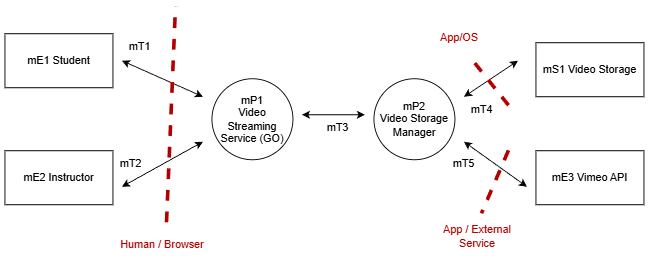

The diagram above was exported from draw.io. Its source (the exported page's mxGraphModel, read from the mxfile embedded in the PNG):
<mxGraphModel dx="1426" dy="743" grid="1" gridSize="10" guides="1" tooltips="1" connect="1" arrows="1" fold="1" page="1" pageScale="1" pageWidth="827" pageHeight="1169" math="0" shadow="0">
  <root>
    <mxCell id="0" />
    <mxCell id="1" parent="0" />
    <mxCell id="Rrxzts5srLTkPvIy5iuj-1" parent="1" style="rounded=0;whiteSpace=wrap;html=1;" value="mE1 Student" vertex="1">
      <mxGeometry height="60" width="120" x="90" y="180" as="geometry" />
    </mxCell>
    <mxCell id="Rrxzts5srLTkPvIy5iuj-2" parent="1" style="rounded=0;whiteSpace=wrap;html=1;" value="mE2 Instructor" vertex="1">
      <mxGeometry height="60" width="120" x="90" y="310" as="geometry" />
    </mxCell>
    <mxCell id="Rrxzts5srLTkPvIy5iuj-3" parent="1" style="ellipse;whiteSpace=wrap;html=1;aspect=fixed;" value="mP1&lt;div&gt;Video Streaming Service (GO)&lt;/div&gt;" vertex="1">
      <mxGeometry height="90" width="90" x="320" y="230" as="geometry" />
    </mxCell>
    <mxCell id="Rrxzts5srLTkPvIy5iuj-4" edge="1" parent="1" style="endArrow=classic;startArrow=classic;html=1;rounded=0;" value="">
      <mxGeometry height="50" relative="1" width="50" as="geometry">
        <mxPoint x="220" y="350" as="sourcePoint" />
        <mxPoint x="310" y="300" as="targetPoint" />
      </mxGeometry>
    </mxCell>
    <mxCell id="Rrxzts5srLTkPvIy5iuj-5" edge="1" parent="1" style="endArrow=classic;startArrow=classic;html=1;rounded=0;" value="">
      <mxGeometry height="50" relative="1" width="50" as="geometry">
        <mxPoint x="220" y="210" as="sourcePoint" />
        <mxPoint x="310" y="250" as="targetPoint" />
      </mxGeometry>
    </mxCell>
    <mxCell id="Rrxzts5srLTkPvIy5iuj-6" parent="1" style="text;html=1;whiteSpace=wrap;strokeColor=none;fillColor=none;align=center;verticalAlign=middle;rounded=0;" value="mT1" vertex="1">
      <mxGeometry height="30" width="60" x="210" y="180" as="geometry" />
    </mxCell>
    <mxCell id="Rrxzts5srLTkPvIy5iuj-7" parent="1" style="text;html=1;whiteSpace=wrap;strokeColor=none;fillColor=none;align=center;verticalAlign=middle;rounded=0;" value="mT2" vertex="1">
      <mxGeometry height="30" width="60" x="200" y="310" as="geometry" />
    </mxCell>
    <mxCell id="Rrxzts5srLTkPvIy5iuj-8" edge="1" parent="1" style="endArrow=none;dashed=1;html=1;rounded=0;fillColor=#e51400;strokeColor=light-dark(#B20000,#CC0000);strokeWidth=4;" value="">
      <mxGeometry height="50" relative="1" width="50" as="geometry">
        <mxPoint x="270" y="390" as="sourcePoint" />
        <mxPoint x="280" y="150" as="targetPoint" />
      </mxGeometry>
    </mxCell>
    <mxCell id="Rrxzts5srLTkPvIy5iuj-9" parent="1" style="text;html=1;whiteSpace=wrap;strokeColor=none;fillColor=none;align=center;verticalAlign=middle;rounded=0;" value="&lt;font style=&quot;color: light-dark(rgb(178, 0, 0), rgb(204, 0, 0));&quot;&gt;Human / Browser&lt;/font&gt;" vertex="1">
      <mxGeometry height="30" width="110" x="210" y="400" as="geometry" />
    </mxCell>
    <mxCell id="Rrxzts5srLTkPvIy5iuj-10" parent="1" style="ellipse;whiteSpace=wrap;html=1;aspect=fixed;" value="mP2&lt;div&gt;Video Storage&lt;/div&gt;&lt;div&gt;Manager&lt;/div&gt;" vertex="1">
      <mxGeometry height="90" width="90" x="500" y="230" as="geometry" />
    </mxCell>
    <mxCell id="Rrxzts5srLTkPvIy5iuj-11" parent="1" style="rounded=0;whiteSpace=wrap;html=1;" value="mS1 Video Storage" vertex="1">
      <mxGeometry height="60" width="120" x="680" y="190" as="geometry" />
    </mxCell>
    <mxCell id="Rrxzts5srLTkPvIy5iuj-12" edge="1" parent="1" style="endArrow=classic;startArrow=classic;html=1;rounded=0;" value="">
      <mxGeometry height="50" relative="1" width="50" as="geometry">
        <mxPoint x="600" y="250" as="sourcePoint" />
        <mxPoint x="660" y="210" as="targetPoint" />
      </mxGeometry>
    </mxCell>
    <mxCell id="Rrxzts5srLTkPvIy5iuj-13" edge="1" parent="1" style="endArrow=classic;startArrow=classic;html=1;rounded=0;" value="">
      <mxGeometry height="50" relative="1" width="50" as="geometry">
        <mxPoint x="420" y="270" as="sourcePoint" />
        <mxPoint x="490" y="270" as="targetPoint" />
      </mxGeometry>
    </mxCell>
    <mxCell id="Rrxzts5srLTkPvIy5iuj-14" parent="1" style="text;html=1;whiteSpace=wrap;strokeColor=none;fillColor=none;align=center;verticalAlign=middle;rounded=0;" value="mT3" vertex="1">
      <mxGeometry height="30" width="60" x="430" y="270" as="geometry" />
    </mxCell>
    <mxCell id="Rrxzts5srLTkPvIy5iuj-15" parent="1" style="rounded=0;whiteSpace=wrap;html=1;" value="mE3 Vimeo API" vertex="1">
      <mxGeometry height="60" width="120" x="680" y="310" as="geometry" />
    </mxCell>
    <mxCell id="Rrxzts5srLTkPvIy5iuj-16" edge="1" parent="1" style="endArrow=classic;startArrow=classic;html=1;rounded=0;" value="">
      <mxGeometry height="50" relative="1" width="50" as="geometry">
        <mxPoint x="600" y="300" as="sourcePoint" />
        <mxPoint x="670" y="350" as="targetPoint" />
      </mxGeometry>
    </mxCell>
    <mxCell id="Rrxzts5srLTkPvIy5iuj-17" edge="1" parent="1" style="endArrow=none;dashed=1;html=1;rounded=0;fillColor=#e51400;strokeColor=light-dark(#B20000,#CC0000);strokeWidth=4;" value="">
      <mxGeometry height="50" relative="1" width="50" as="geometry">
        <mxPoint x="650" y="260" as="sourcePoint" />
        <mxPoint x="610" y="210" as="targetPoint" />
      </mxGeometry>
    </mxCell>
    <mxCell id="Rrxzts5srLTkPvIy5iuj-18" parent="1" style="text;html=1;whiteSpace=wrap;strokeColor=none;fillColor=none;align=center;verticalAlign=middle;rounded=0;" value="&lt;font style=&quot;color: light-dark(rgb(178, 0, 0), rgb(204, 0, 0));&quot;&gt;App/OS&lt;/font&gt;" vertex="1">
      <mxGeometry height="30" width="110" x="540" y="170" as="geometry" />
    </mxCell>
    <mxCell id="Rrxzts5srLTkPvIy5iuj-19" edge="1" parent="1" style="endArrow=none;dashed=1;html=1;rounded=0;fillColor=#e51400;strokeColor=light-dark(#B20000,#CC0000);strokeWidth=4;" value="">
      <mxGeometry height="50" relative="1" width="50" as="geometry">
        <mxPoint x="650" y="310" as="sourcePoint" />
        <mxPoint x="620" y="380" as="targetPoint" />
      </mxGeometry>
    </mxCell>
    <mxCell id="Rrxzts5srLTkPvIy5iuj-20" parent="1" style="text;html=1;whiteSpace=wrap;strokeColor=none;fillColor=none;align=center;verticalAlign=middle;rounded=0;" value="&lt;font style=&quot;color: light-dark(rgb(178, 0, 0), rgb(204, 0, 0));&quot;&gt;App / External Service&lt;/font&gt;" vertex="1">
      <mxGeometry height="30" width="110" x="560" y="390" as="geometry" />
    </mxCell>
    <mxCell id="Z9LNCk9VDjbjXC0IT03D-1" parent="1" style="text;html=1;whiteSpace=wrap;strokeColor=none;fillColor=none;align=center;verticalAlign=middle;rounded=0;" value="mT5" vertex="1">
      <mxGeometry height="30" width="60" x="570" y="310" as="geometry" />
    </mxCell>
    <mxCell id="Z9LNCk9VDjbjXC0IT03D-2" parent="1" style="text;html=1;whiteSpace=wrap;strokeColor=none;fillColor=none;align=center;verticalAlign=middle;rounded=0;" value="mT4" vertex="1">
      <mxGeometry height="30" width="60" x="590" y="250" as="geometry" />
    </mxCell>
  </root>
</mxGraphModel>